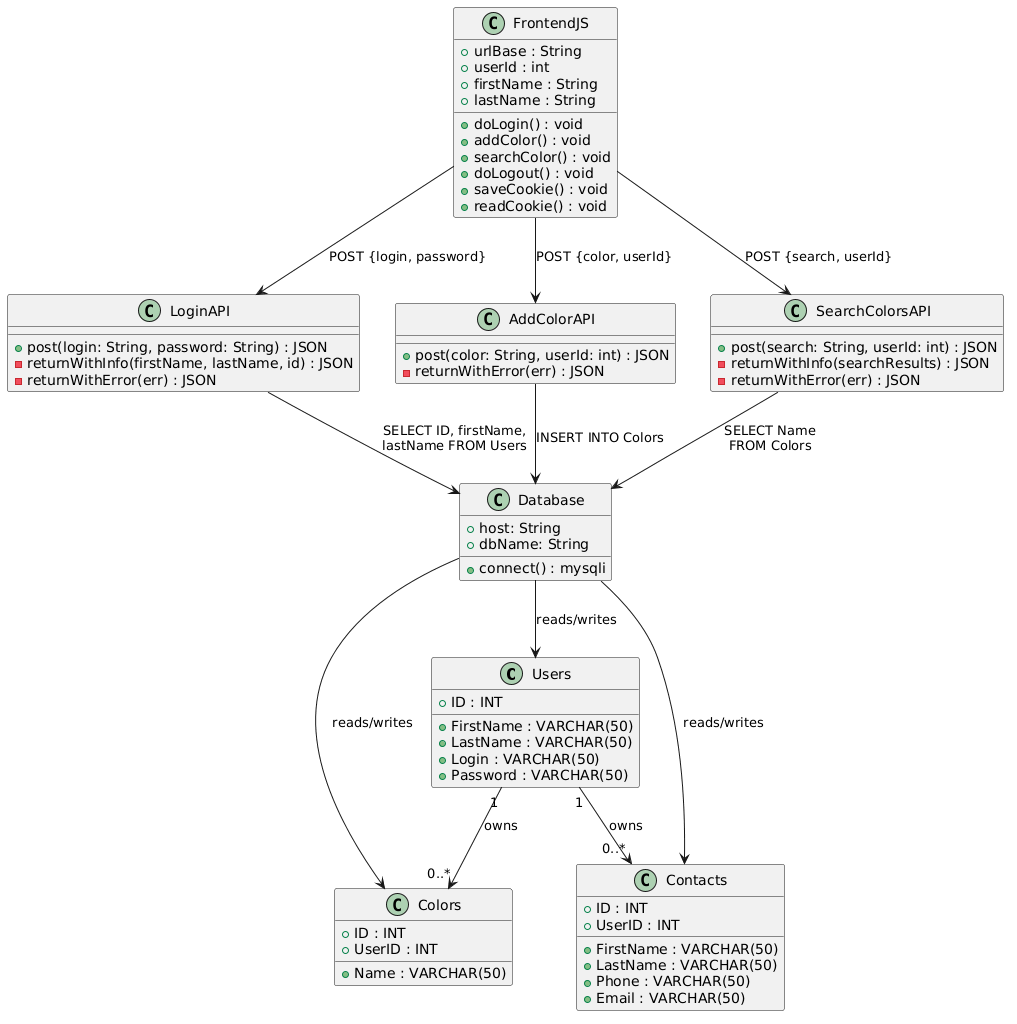

The diagram above was rendered by PlantUML. Its source (embedded in the PNG):
@startuml
class Users {
  +ID : INT
  +FirstName : VARCHAR(50)
  +LastName : VARCHAR(50)
  +Login : VARCHAR(50)
  +Password : VARCHAR(50)
}

class Colors {
  +ID : INT
  +Name : VARCHAR(50)
  +UserID : INT
}

class Contacts {
  +ID : INT
  +FirstName : VARCHAR(50)
  +LastName : VARCHAR(50)
  +Phone : VARCHAR(50)
  +Email : VARCHAR(50)
  +UserID : INT
}

class LoginAPI {
  +post(login: String, password: String) : JSON
  -returnWithInfo(firstName, lastName, id) : JSON
  -returnWithError(err) : JSON
}

class AddColorAPI {
  +post(color: String, userId: int) : JSON
  -returnWithError(err) : JSON
}

class SearchColorsAPI {
  +post(search: String, userId: int) : JSON
  -returnWithInfo(searchResults) : JSON
  -returnWithError(err) : JSON
}

class Database {
  +host: String
  +dbName: String
  +connect() : mysqli
}

class FrontendJS {
  +urlBase : String
  +userId : int
  +firstName : String
  +lastName : String
  +doLogin() : void
  +addColor() : void
  +searchColor() : void
  +doLogout() : void
  +saveCookie() : void
  +readCookie() : void
}

FrontendJS --> LoginAPI : POST {login, password}
FrontendJS --> AddColorAPI : POST {color, userId}
FrontendJS --> SearchColorsAPI : POST {search, userId}

LoginAPI --> Database : SELECT ID, firstName,\nlastName FROM Users
AddColorAPI --> Database : INSERT INTO Colors
SearchColorsAPI --> Database : SELECT Name\nFROM Colors

Database --> Users : reads/writes
Database --> Colors : reads/writes
Database --> Contacts : reads/writes

Users "1" --> "0..*" Colors : owns
Users "1" --> "0..*" Contacts : owns
@enduml